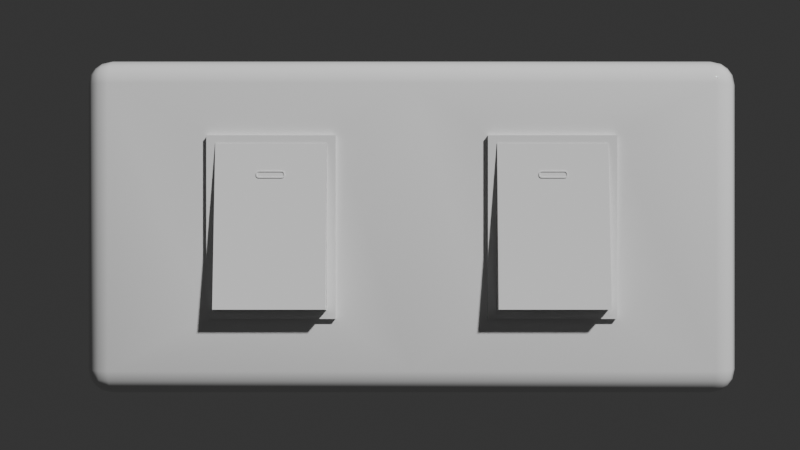 # Source: switch.blend  (saved by Blender 3.5.10; exported with 4.5.12 LTS)
import bpy
from mathutils import Matrix  # noqa: F401  (used for matrix-valued properties, if any)

bpy.ops.wm.read_factory_settings(use_empty=True)
scene = bpy.context.scene
scene.name = 'Scene'

# ---- collections
col_collection = bpy.data.collections.new('Collection'); scene.collection.children.link(col_collection)

# ---- materials (node trees are filled in below, after node groups)
mat_material = bpy.data.materials.new('Material')
mat_material.alpha_threshold = 0.0
mat_material.use_transparent_shadow = False
mat_material.roughness = 0.5
mat_material.line_color = (0.0, 0.0, 0.0, 1.0)

# ---- node groups
ng_auto_smooth = bpy.data.node_groups.new('Auto Smooth', 'GeometryNodeTree')
_s = ng_auto_smooth.interface.new_socket(name='Geometry', in_out='OUTPUT', socket_type='NodeSocketGeometry')
_s = ng_auto_smooth.interface.new_socket(name='Geometry', in_out='INPUT', socket_type='NodeSocketGeometry')
_s = ng_auto_smooth.interface.new_socket(name='Angle', in_out='INPUT', socket_type='NodeSocketFloat')
_s.subtype = 'ANGLE'
_s.min_value = 0.0
_s.max_value = 3.142
ng_auto_smooth.is_modifier = True
_N = ng_auto_smooth.nodes; _L = ng_auto_smooth.links
n0 = _N.new('NodeGroupOutput'); n0.name = 'Group Output'; n0.location = (480, -100)
n1 = _N.new('NodeGroupInput'); n1.name = 'Group Input'; n1.location = (-420, -300)
n2 = _N.new('NodeGroupInput'); n2.name = 'Group Input.001'; n2.location = (-60, -100)
n3 = _N.new('GeometryNodeSetShadeSmooth'); n3.name = 'Set Shade Smooth'; n3.location = (120, -100)
n3.domain = 'EDGE'
n4 = _N.new('GeometryNodeSetShadeSmooth'); n4.name = 'Set Shade Smooth.001'; n4.location = (300, -100)
n5 = _N.new('GeometryNodeInputMeshEdgeAngle'); n5.name = 'Edge Angle'; n5.location = (-420, -220)
n6 = _N.new('GeometryNodeInputEdgeSmooth'); n6.name = 'Is Edge Smooth'; n6.location = (-60, -160)
n7 = _N.new('GeometryNodeInputShadeSmooth'); n7.name = 'Is Face Smooth'; n7.location = (-240, -340)
n8 = _N.new('FunctionNodeBooleanMath'); n8.name = 'Boolean Math'; n8.location = (-60, -220)
n9 = _N.new('FunctionNodeCompare'); n9.name = 'Compare'; n9.location = (-240, -180)
n9.operation = 'LESS_EQUAL'
_L.new(n5.outputs[0], n9.inputs[0])
_L.new(n4.outputs[0], n0.inputs[0])
_L.new(n1.outputs[1], n9.inputs[1])
_L.new(n9.outputs[0], n8.inputs[0])
_L.new(n7.outputs[0], n8.inputs[1])
_L.new(n2.outputs[0], n3.inputs[0])
_L.new(n6.outputs[0], n3.inputs[1])
_L.new(n3.outputs[0], n4.inputs[0])
_L.new(n8.outputs[0], n3.inputs[2])
n0.is_active_output = True

# ---- material node trees
mat_material.use_nodes = True; mat_material.node_tree.nodes.clear()
_N = mat_material.node_tree.nodes; _L = mat_material.node_tree.links
n0 = _N.new('ShaderNodeOutputMaterial'); n0.name = 'Material Output'; n0.location = (300, 300)
n1 = _N.new('ShaderNodeBsdfPrincipled'); n1.name = 'Principled BSDF'; n1.location = (10, 300)
n1.distribution = 'GGX'
n1.subsurface_method = 'RANDOM_WALK_SKIN'
n1.inputs[2].default_value = 0.0
n1.inputs[3].default_value = 1.45
n1.inputs[27].default_value = (0.0, 0.0, 0.0, 1.0)
n1.inputs[28].default_value = 1.0
_L.new(n1.outputs[0], n0.inputs[0])
n0.is_active_output = True

# ---- world
world_world = bpy.data.worlds.new('World'); scene.world = world_world
world_world.use_nodes = True; world_world.node_tree.nodes.clear()
_N = world_world.node_tree.nodes; _L = world_world.node_tree.links
n0 = _N.new('ShaderNodeOutputWorld'); n0.name = 'World Output'; n0.location = (300, 300)
n1 = _N.new('ShaderNodeBackground'); n1.name = 'Background'; n1.location = (10, 300)
n1.inputs[0].default_value = (0.05088, 0.05088, 0.05088, 1.0)
n1.inputs[1].default_value = 0.6
_L.new(n1.outputs[0], n0.inputs[0])
n0.is_active_output = True
world_world.color = (0.05088, 0.05088, 0.05088)
world_world.use_sun_shadow = False
world_world.sun_shadow_jitter_overblur = 0.0

# ---- cameras
cam_camera = bpy.data.cameras.new('Camera')
cam_camera.clip_end = 100.0
cam_camera.ortho_scale = 7.314

# ---- meshes
me_cube = bpy.data.meshes.new('Cube')
me_cube.from_pydata([(0.9334, 0.08754, 0.5321), (1.013, 0.08754, 0.4521), (0.964, 0.08754, 0.526), (0.99, 0.08754, 0.5087), (1.007, 0.08754, 0.4827), (1.013, 0.08754, -0.4521), (0.9334, 0.08754, -0.5321), (1.007, 0.08754, -0.4827), (0.99, 0.08754, -0.5087), (0.964, 0.08754, -0.526), (1.013, 0.02528, 0.4521), (0.9334, 0.02528, 0.5321), (0.9334, -0.05472, 0.4521), (1.007, 0.02528, 0.4827), (0.99, 0.02528, 0.5087), (1.007, -0.005333, 0.4521), (1.0, -0.0061, 0.4835), (0.9859, -0.004508, 0.5046), (0.9796, -0.02091, 0.4983), (0.9334, -0.005333, 0.526), (0.9334, -0.03129, 0.5087), (0.964, 0.02528, 0.526), (0.9648, -0.0061, 0.5187), (0.9632, -0.02722, 0.5046), (0.964, -0.04863, 0.4521), (0.99, -0.03129, 0.4521), (0.9334, -0.04863, 0.4827), (0.9648, -0.04128, 0.4835), (0.9859, -0.02722, 0.4819), (1.013, 0.02528, -0.4521), (0.9334, -0.05472, -0.4521), (0.9334, 0.02528, -0.5321), (1.007, -0.005333, -0.4521), (0.99, -0.03129, -0.4521), (1.007, 0.02528, -0.4827), (1.0, -0.0061, -0.4835), (0.9859, -0.02722, -0.4819), (0.9796, -0.02091, -0.4983), (0.9334, -0.04863, -0.4827), (0.9334, -0.03129, -0.5087), (0.964, -0.04863, -0.4521), (0.9648, -0.04128, -0.4835), (0.9632, -0.02722, -0.5046), (0.964, 0.02528, -0.526), (0.99, 0.02528, -0.5087), (0.9334, -0.005333, -0.526), (0.9648, -0.0061, -0.5187), (0.9859, -0.004508, -0.5046), (-1.013, 0.08754, 0.4521), (-0.9334, 0.08754, 0.5321), (-1.007, 0.08754, 0.4827), (-0.99, 0.08754, 0.5087), (-0.964, 0.08754, 0.526), (-0.9334, 0.08754, -0.5321), (-1.013, 0.08754, -0.4521), (-0.964, 0.08754, -0.526), (-0.99, 0.08754, -0.5087), (-1.007, 0.08754, -0.4827), (-1.013, 0.02528, 0.4521), (-0.9334, -0.05472, 0.4521), (-0.9334, 0.02528, 0.5321), (-1.007, -0.005333, 0.4521), (-0.99, -0.03129, 0.4521), (-1.007, 0.02528, 0.4827), (-1.0, -0.0061, 0.4835), (-0.9859, -0.02722, 0.4819), (-0.9796, -0.02091, 0.4983), (-0.9334, -0.04863, 0.4827), (-0.9334, -0.03129, 0.5087), (-0.964, -0.04863, 0.4521), (-0.9648, -0.04128, 0.4835), (-0.9632, -0.02722, 0.5046), (-0.964, 0.02528, 0.526), (-0.99, 0.02528, 0.5087), (-0.9334, -0.005333, 0.526), (-0.9648, -0.0061, 0.5187), (-0.9859, -0.004508, 0.5046), (-0.9334, 0.02528, -0.5321), (-0.9334, -0.05472, -0.4521), (-1.013, 0.02528, -0.4521), (-0.9334, -0.005333, -0.526), (-0.9334, -0.03129, -0.5087), (-0.964, 0.02528, -0.526), (-0.9648, -0.0061, -0.5187), (-0.9632, -0.02722, -0.5046), (-0.9796, -0.02091, -0.4983), (-0.964, -0.04863, -0.4521), (-0.99, -0.03129, -0.4521), (-0.9334, -0.04863, -0.4827), (-0.9648, -0.04128, -0.4835), (-0.9859, -0.02722, -0.4819), (-1.007, 0.02528, -0.4827), (-0.99, 0.02528, -0.5087), (-1.007, -0.005333, -0.4521), (-1.0, -0.0061, -0.4835), (-0.9859, -0.004508, -0.5046), (2.942e-08, 0.02528, 0.5321), (2.942e-08, -0.005333, 0.526), (2.942e-08, -0.03129, 0.5087), (2.942e-08, -0.04863, 0.4827), (2.942e-08, -0.05472, 0.4521), (2.942e-08, 0.02528, -0.5321), (2.942e-08, -0.005333, -0.526), (2.942e-08, -0.03129, -0.5087), (2.942e-08, -0.04863, -0.4827), (2.942e-08, -0.05472, -0.4521), (2.942e-08, 0.08754, 0.5321), (2.942e-08, 0.08754, -0.5321), (-0.2327, -0.05472, -0.2864), (-0.2327, -0.05472, 0.2864), (-0.6274, -0.05472, 0.2864), (-0.6274, -0.05472, -0.2864), (0.6274, -0.05472, -0.2864), (0.6274, -0.05472, 0.2864), (0.2327, -0.05472, 0.2864), (0.2327, -0.05472, -0.2864), (-0.2602, -0.05472, -0.2589), (-0.2602, -0.05472, 0.2589), (-0.5999, -0.05472, 0.2589), (-0.5999, -0.05472, -0.2589), (0.5999, -0.05472, -0.2589), (0.5999, -0.05472, 0.2589), (0.2602, -0.05472, 0.2589), (0.2602, -0.05472, -0.2589), (-0.2327, -0.06987, 0.2864), (-0.2327, -0.06987, -0.2864), (-0.6274, -0.06987, -0.2864), (-0.6274, -0.06987, 0.2864), (0.6274, -0.06987, 0.2864), (0.6274, -0.06987, -0.2864), (0.2327, -0.06987, -0.2864), (0.2327, -0.06987, 0.2864), (-0.2602, -0.06987, 0.2589), (-0.2602, -0.06987, -0.2589), (-0.5999, -0.06987, -0.2589), (-0.5999, -0.06987, 0.2589), (0.5999, -0.06987, 0.2589), (0.5999, -0.06987, -0.2589), (0.2602, -0.06987, -0.2589), (0.2602, -0.06987, 0.2589), (0.996, 0.08754, -0.4608), (0.9699, 0.08754, -0.4666), (0.9391, 0.08754, -0.4687), (1.948e-08, 0.08754, -0.4687), (-0.9391, 0.08754, -0.4687), (-0.9699, 0.08754, -0.4666), (-0.996, 0.08754, -0.4608), (0.996, 0.08754, 0.4608), (0.9699, 0.08754, 0.4666), (0.9391, 0.08754, 0.4687), (9.547e-09, 0.08754, 0.4687), (-0.9391, 0.08754, 0.4687), (-0.9699, 0.08754, 0.4666), (-0.996, 0.08754, 0.4608)], [], [(107, 6, 31, 101), (79, 58, 48, 54), (106, 49, 60, 96), (10, 13, 16, 15), (13, 14, 17, 16), (15, 16, 28, 25), (16, 17, 18, 28), (11, 19, 22, 21), (19, 20, 23, 22), (21, 22, 17, 14), (22, 23, 18, 17), (12, 24, 27, 26), (24, 25, 28, 27), (26, 27, 23, 20), (27, 28, 18, 23), (29, 32, 35, 34), (32, 33, 36, 35), (34, 35, 47, 44), (35, 36, 37, 47), (30, 38, 41, 40), (38, 39, 42, 41), (40, 41, 36, 33), (41, 42, 37, 36), (31, 43, 46, 45), (43, 44, 47, 46), (45, 46, 42, 39), (46, 47, 37, 42), (58, 61, 64, 63), (61, 62, 65, 64), (63, 64, 76, 73), (64, 65, 66, 76), (59, 67, 70, 69), (67, 68, 71, 70), (69, 70, 65, 62), (70, 71, 66, 65), (60, 72, 75, 74), (72, 73, 76, 75), (74, 75, 71, 68), (75, 76, 66, 71), (77, 80, 83, 82), (80, 81, 84, 83), (82, 83, 95, 92), (83, 84, 85, 95), (78, 86, 89, 88), (86, 87, 90, 89), (88, 89, 84, 81), (89, 90, 85, 84), (79, 91, 94, 93), (91, 92, 95, 94), (93, 94, 90, 87), (94, 95, 85, 90), (53, 77, 82, 55), (55, 82, 92, 56), (56, 92, 91, 57), (57, 91, 79, 54), (78, 59, 69, 86), (86, 69, 62, 87), (87, 62, 61, 93), (93, 61, 58, 79), (12, 30, 40, 24), (24, 40, 33, 25), (25, 33, 32, 15), (15, 32, 29, 10), (96, 60, 74, 97), (97, 74, 68, 98), (98, 68, 67, 99), (99, 67, 59, 100), (0, 11, 21, 2), (2, 21, 14, 3), (3, 14, 13, 4), (4, 13, 10, 1), (101, 31, 45, 102), (102, 45, 39, 103), (103, 39, 38, 104), (104, 38, 30, 105), (60, 49, 52, 72), (72, 52, 51, 73), (73, 51, 50, 63), (63, 50, 48, 58), (31, 6, 9, 43), (43, 9, 8, 44), (44, 8, 7, 34), (34, 7, 5, 29), (5, 1, 10, 29), (88, 104, 105, 78), (81, 103, 104, 88), (80, 102, 103, 81), (77, 101, 102, 80), (26, 99, 100, 12), (20, 98, 99, 26), (19, 97, 98, 20), (11, 96, 97, 19), (0, 106, 96, 11), (53, 107, 101, 77), (105, 100, 109, 108), (100, 59, 110, 109), (59, 78, 111, 110), (78, 105, 108, 111), (30, 12, 113, 112), (12, 100, 114, 113), (100, 105, 115, 114), (105, 30, 112, 115), (118, 117, 132, 135), (110, 111, 126, 127), (120, 123, 138, 137), (113, 114, 131, 128), (116, 119, 134, 133), (109, 110, 127, 124), (121, 120, 137, 136), (115, 112, 129, 130), (125, 124, 132, 133), (124, 127, 135, 132), (127, 126, 134, 135), (126, 125, 133, 134), (129, 128, 136, 137), (128, 131, 139, 136), (131, 130, 138, 139), (130, 129, 137, 138), (114, 115, 130, 131), (122, 121, 136, 139), (119, 118, 135, 134), (123, 122, 139, 138), (108, 109, 124, 125), (112, 113, 128, 129), (111, 108, 125, 126), (117, 116, 133, 132), (8, 140, 5, 7), (140, 147, 1, 5), (147, 3, 4, 1), (9, 141, 140, 8), (141, 148, 147, 140), (148, 2, 3, 147), (6, 142, 141, 9), (142, 149, 148, 141), (149, 0, 2, 148), (107, 143, 142, 6), (143, 150, 149, 142), (150, 106, 0, 149), (53, 144, 143, 107), (144, 151, 150, 143), (151, 49, 106, 150), (55, 145, 144, 53), (145, 152, 151, 144), (152, 52, 49, 151), (56, 146, 145, 55), (146, 153, 152, 145), (153, 51, 52, 152), (57, 54, 146, 56), (54, 48, 153, 146), (48, 50, 51, 153)])
me_cube.polygons.foreach_set('use_smooth', [True] * 150)
_uv = me_cube.uv_layers.new(name='UVMap')
_uv.uv.foreach_set('vector', [0.25, 0.5, 0.3651, 0.5, 0.3651, 0.6094, 0.25, 0.6094, 0.3938, 0.1406, 0.6062, 0.1406, 0.6062, 0.25, 0.3938, 0.25, 0.75, 0.5, 0.8651, 0.5, 0.8651, 0.6094, 0.75, 0.6094, 0.6062, 0.6094, 0.6134, 0.6094, 0.6136, 0.6646, 0.6062, 0.6632, 0.6134, 0.6094, 0.625, 0.6094, 0.625, 0.6618, 0.6136, 0.6646, 0.6062, 0.6632, 0.6136, 0.6646, 0.6132, 0.75, 0.6062, 0.75, 0.6136, 0.6646, 0.625, 0.6618, 0.6237, 0.7302, 0.6132, 0.75, 0.6349, 0.6094, 0.6349, 0.6632, 0.631, 0.6646, 0.6311, 0.6094, 0.6349, 0.6632, 0.6349, 0.75, 0.6312, 0.75, 0.631, 0.6646, 0.6311, 0.6094, 0.631, 0.6646, 0.625, 0.6618, 0.625, 0.6094, 0.631, 0.6646, 0.6312, 0.75, 0.6237, 0.7302, 0.625, 0.6618, 0.6062, 0.7599, 0.6062, 0.7561, 0.6136, 0.756, 0.6134, 0.7599, 0.6062, 0.7561, 0.6062, 0.75, 0.6132, 0.75, 0.6136, 0.756, 0.6134, 0.7599, 0.6136, 0.756, 0.625, 0.7562, 0.625, 0.7599, 0.6136, 0.756, 0.6132, 0.75, 0.6237, 0.7302, 0.625, 0.7562, 0.3938, 0.6094, 0.3938, 0.6632, 0.3864, 0.6646, 0.3866, 0.6094, 0.3938, 0.6632, 0.3938, 0.75, 0.3868, 0.75, 0.3864, 0.6646, 0.3866, 0.6094, 0.3864, 0.6646, 0.375, 0.6618, 0.375, 0.6094, 0.3864, 0.6646, 0.3868, 0.75, 0.3776, 0.7316, 0.375, 0.6618, 0.3938, 0.7599, 0.3866, 0.7599, 0.3864, 0.756, 0.3938, 0.7561, 0.3866, 0.7599, 0.375, 0.7599, 0.375, 0.7562, 0.3864, 0.756, 0.3938, 0.7561, 0.3864, 0.756, 0.3868, 0.75, 0.3938, 0.75, 0.3864, 0.756, 0.375, 0.7562, 0.3776, 0.7316, 0.3868, 0.75, 0.3651, 0.6094, 0.3689, 0.6094, 0.369, 0.6646, 0.3651, 0.6632, 0.3689, 0.6094, 0.375, 0.6094, 0.375, 0.6618, 0.369, 0.6646, 0.3651, 0.6632, 0.369, 0.6646, 0.3688, 0.75, 0.3651, 0.75, 0.369, 0.6646, 0.375, 0.6618, 0.3776, 0.7316, 0.3688, 0.75, 0.6062, 0.1406, 0.6062, 0.08679, 0.6136, 0.08544, 0.6134, 0.1406, 0.6062, 0.08679, 0.6062, 0.0, 0.6132, 0.0, 0.6136, 0.08544, 0.6134, 0.1406, 0.6136, 0.08544, 0.625, 0.08824, 0.625, 0.1406, 0.6136, 0.08544, 0.6132, 0.0, 0.6171, 0.0, 0.625, 0.08824, 0.6062, 0.9901, 0.6134, 0.9901, 0.6136, 0.994, 0.6062, 0.9939, 0.6134, 0.9901, 0.625, 0.9901, 0.625, 0.9938, 0.6136, 0.994, 0.6062, 0.9939, 0.6136, 0.994, 0.6132, 1.0, 0.6062, 1.0, 0.6136, 0.994, 0.625, 0.9938, 0.625, 0.9958, 0.6132, 1.0, 0.8651, 0.6094, 0.8689, 0.6094, 0.869, 0.6646, 0.8651, 0.6632, 0.8689, 0.6094, 0.875, 0.6094, 0.875, 0.6618, 0.869, 0.6646, 0.8651, 0.6632, 0.869, 0.6646, 0.8688, 0.75, 0.8651, 0.75, 0.869, 0.6646, 0.875, 0.6618, 0.875, 0.6906, 0.8688, 0.75, 0.1349, 0.6094, 0.1349, 0.6632, 0.131, 0.6646, 0.1311, 0.6094, 0.1349, 0.6632, 0.1349, 0.75, 0.1312, 0.75, 0.131, 0.6646, 0.1311, 0.6094, 0.131, 0.6646, 0.125, 0.6618, 0.125, 0.6094, 0.131, 0.6646, 0.1312, 0.75, 0.1292, 0.75, 0.125, 0.6618, 0.3938, 0.9901, 0.3938, 0.9939, 0.3864, 0.994, 0.3866, 0.9901, 0.3938, 0.9939, 0.3938, 1.0, 0.3868, 1.0, 0.3864, 0.994, 0.3866, 0.9901, 0.3864, 0.994, 0.375, 0.9938, 0.375, 0.9901, 0.3864, 0.994, 0.3868, 1.0, 0.3829, 1.0, 0.375, 0.9938, 0.3938, 0.1406, 0.3866, 0.1406, 0.3864, 0.08544, 0.3938, 0.08679, 0.3866, 0.1406, 0.375, 0.1406, 0.375, 0.08824, 0.3864, 0.08544, 0.3938, 0.08679, 0.3864, 0.08544, 0.3868, 0.0, 0.3938, 0.0, 0.3864, 0.08544, 0.375, 0.08824, 0.375, 0.05942, 0.3868, 0.0, 0.1349, 0.5, 0.1349, 0.6094, 0.1311, 0.6094, 0.1311, 0.5, 0.1311, 0.5, 0.1311, 0.6094, 0.125, 0.6094, 0.125, 0.5, 0.375, 0.25, 0.375, 0.1406, 0.3866, 0.1406, 0.3866, 0.25, 0.3866, 0.25, 0.3866, 0.1406, 0.3938, 0.1406, 0.3938, 0.25, 0.3938, 0.9901, 0.6062, 0.9901, 0.6062, 0.9939, 0.3938, 0.9939, 0.3938, 0.9939, 0.6062, 0.9939, 0.6062, 1.0, 0.3938, 1.0, 0.3938, 0.0, 0.6062, 0.0, 0.6062, 0.08679, 0.3938, 0.08679, 0.3938, 0.08679, 0.6062, 0.08679, 0.6062, 0.1406, 0.3938, 0.1406, 0.6062, 0.7599, 0.3938, 0.7599, 0.3938, 0.7561, 0.6062, 0.7561, 0.6062, 0.7561, 0.3938, 0.7561, 0.3938, 0.75, 0.6062, 0.75, 0.6062, 0.75, 0.3938, 0.75, 0.3938, 0.6632, 0.6062, 0.6632, 0.6062, 0.6632, 0.3938, 0.6632, 0.3938, 0.6094, 0.6062, 0.6094, 0.75, 0.6094, 0.8651, 0.6094, 0.8651, 0.6632, 0.75, 0.6632, 0.75, 0.6632, 0.8651, 0.6632, 0.8651, 0.75, 0.75, 0.75, 0.625, 0.875, 0.625, 0.9901, 0.6134, 0.9901, 0.6134, 0.875, 0.6134, 0.875, 0.6134, 0.9901, 0.6062, 0.9901, 0.6062, 0.875, 0.6349, 0.5, 0.6349, 0.6094, 0.6311, 0.6094, 0.6311, 0.5, 0.6311, 0.5, 0.6311, 0.6094, 0.625, 0.6094, 0.625, 0.5, 0.625, 0.5, 0.625, 0.6094, 0.6134, 0.6094, 0.6134, 0.5, 0.6134, 0.5, 0.6134, 0.6094, 0.6062, 0.6094, 0.6062, 0.5, 0.25, 0.6094, 0.3651, 0.6094, 0.3651, 0.6632, 0.25, 0.6632, 0.25, 0.6632, 0.3651, 0.6632, 0.3651, 0.75, 0.25, 0.75, 0.375, 0.875, 0.375, 0.7599, 0.3866, 0.7599, 0.3866, 0.875, 0.3866, 0.875, 0.3866, 0.7599, 0.3938, 0.7599, 0.3938, 0.875, 0.8651, 0.6094, 0.8651, 0.5, 0.8689, 0.5, 0.8689, 0.6094, 0.8689, 0.6094, 0.8689, 0.5, 0.875, 0.5, 0.875, 0.6094, 0.625, 0.1406, 0.625, 0.25, 0.6134, 0.25, 0.6134, 0.1406, 0.6134, 0.1406, 0.6134, 0.25, 0.6062, 0.25, 0.6062, 0.1406, 0.3651, 0.6094, 0.3651, 0.5, 0.3689, 0.5, 0.3689, 0.6094, 0.3689, 0.6094, 0.3689, 0.5, 0.375, 0.5, 0.375, 0.6094, 0.375, 0.6094, 0.375, 0.5, 0.3866, 0.5, 0.3866, 0.6094, 0.3866, 0.6094, 0.3866, 0.5, 0.3938, 0.5, 0.3938, 0.6094, 0.3938, 0.5, 0.6062, 0.5, 0.6062, 0.6094, 0.3938, 0.6094, 0.3866, 0.9901, 0.3866, 0.875, 0.3938, 0.875, 0.3938, 0.9901, 0.375, 0.9901, 0.375, 0.875, 0.3866, 0.875, 0.3866, 0.9901, 0.1349, 0.6632, 0.25, 0.6632, 0.25, 0.75, 0.1349, 0.75, 0.1349, 0.6094, 0.25, 0.6094, 0.25, 0.6632, 0.1349, 0.6632, 0.6134, 0.7599, 0.6134, 0.875, 0.6062, 0.875, 0.6062, 0.7599, 0.625, 0.7599, 0.625, 0.875, 0.6134, 0.875, 0.6134, 0.7599, 0.6349, 0.6632, 0.75, 0.6632, 0.75, 0.75, 0.6349, 0.75, 0.6349, 0.6094, 0.75, 0.6094, 0.75, 0.6632, 0.6349, 0.6632, 0.6349, 0.5, 0.75, 0.5, 0.75, 0.6094, 0.6349, 0.6094, 0.1349, 0.5, 0.25, 0.5, 0.25, 0.6094, 0.1349, 0.6094, 0.3938, 0.875, 0.6062, 0.875, 0.5469, 0.9062, 0.4531, 0.9062, 0.6062, 0.875, 0.6062, 0.9901, 0.5469, 0.959, 0.5469, 0.9062, 0.6062, 0.9901, 0.3938, 0.9901, 0.4531, 0.959, 0.5469, 0.959, 0.3938, 0.9901, 0.3938, 0.875, 0.4531, 0.9062, 0.4531, 0.959, 0.3938, 0.7599, 0.6062, 0.7599, 0.5469, 0.791, 0.4531, 0.791, 0.6062, 0.7599, 0.6062, 0.875, 0.5469, 0.8438, 0.5469, 0.791, 0.6062, 0.875, 0.3938, 0.875, 0.4531, 0.8438, 0.5469, 0.8438, 0.3938, 0.875, 0.3938, 0.7599, 0.4531, 0.791, 0.4531, 0.8438, 0.5424, 0.9553, 0.5424, 0.9098, 0.5424, 0.9098, 0.5424, 0.9553, 0.5469, 0.959, 0.4531, 0.959, 0.4531, 0.959, 0.5469, 0.959, 0.4576, 0.7947, 0.4576, 0.8402, 0.4576, 0.8402, 0.4576, 0.7947, 0.5469, 0.791, 0.5469, 0.8438, 0.5469, 0.8438, 0.5469, 0.791, 0.4576, 0.9098, 0.4576, 0.9553, 0.4576, 0.9553, 0.4576, 0.9098, 0.5469, 0.9062, 0.5469, 0.959, 0.5469, 0.959, 0.5469, 0.9062, 0.5424, 0.7947, 0.4576, 0.7947, 0.4576, 0.7947, 0.5424, 0.7947, 0.4531, 0.8438, 0.4531, 0.791, 0.4531, 0.791, 0.4531, 0.8438, 0.4531, 0.9062, 0.5469, 0.9062, 0.5424, 0.9098, 0.4576, 0.9098, 0.5469, 0.9062, 0.5469, 0.959, 0.5424, 0.9553, 0.5424, 0.9098, 0.5469, 0.959, 0.4531, 0.959, 0.4576, 0.9553, 0.5424, 0.9553, 0.4531, 0.959, 0.4531, 0.9062, 0.4576, 0.9098, 0.4576, 0.9553, 0.4531, 0.791, 0.5469, 0.791, 0.5424, 0.7947, 0.4576, 0.7947, 0.5469, 0.791, 0.5469, 0.8438, 0.5424, 0.8402, 0.5424, 0.7947, 0.5469, 0.8438, 0.4531, 0.8438, 0.4576, 0.8402, 0.5424, 0.8402, 0.4531, 0.8438, 0.4531, 0.791, 0.4576, 0.7947, 0.4576, 0.8402, 0.5469, 0.8438, 0.4531, 0.8438, 0.4531, 0.8438, 0.5469, 0.8438, 0.5424, 0.8402, 0.5424, 0.7947, 0.5424, 0.7947, 0.5424, 0.8402, 0.4576, 0.9553, 0.5424, 0.9553, 0.5424, 0.9553, 0.4576, 0.9553, 0.4576, 0.8402, 0.5424, 0.8402, 0.5424, 0.8402, 0.4576, 0.8402, 0.4531, 0.9062, 0.5469, 0.9062, 0.5469, 0.9062, 0.4531, 0.9062, 0.4531, 0.791, 0.5469, 0.791, 0.5469, 0.791, 0.4531, 0.791, 0.4531, 0.959, 0.4531, 0.9062, 0.4531, 0.9062, 0.4531, 0.959, 0.5424, 0.9098, 0.4576, 0.9098, 0.4576, 0.9098, 0.5424, 0.9098, 0.375, 0.5, 0.4151, 0.4791, 0.3938, 0.5, 0.3866, 0.5, 0.4151, 0.4791, 0.5849, 0.4791, 0.6062, 0.5, 0.3938, 0.5, 0.5849, 0.4791, 0.625, 0.5, 0.6134, 0.5, 0.6062, 0.5, 0.3689, 0.5, 0.4224, 0.4661, 0.4151, 0.4791, 0.375, 0.5, 0.4224, 0.4661, 0.5776, 0.4661, 0.5849, 0.4791, 0.4151, 0.4791, 0.5776, 0.4661, 0.6311, 0.5, 0.625, 0.5, 0.5849, 0.4791, 0.3651, 0.5, 0.4252, 0.4544, 0.4224, 0.4661, 0.3689, 0.5, 0.4252, 0.4544, 0.5748, 0.4544, 0.5776, 0.4661, 0.4224, 0.4661, 0.5748, 0.4544, 0.6349, 0.5, 0.6311, 0.5, 0.5776, 0.4661, 0.25, 0.5, 0.4059, 0.4412, 0.4252, 0.4544, 0.3651, 0.5, 0.4059, 0.4412, 0.5941, 0.4412, 0.5748, 0.4544, 0.4252, 0.4544, 0.5941, 0.4412, 0.75, 0.5, 0.6349, 0.5, 0.5748, 0.4544, 0.1349, 0.5, 0.3858, 0.424, 0.4059, 0.4412, 0.25, 0.5, 0.3858, 0.424, 0.6142, 0.424, 0.5941, 0.4412, 0.4059, 0.4412, 0.6142, 0.424, 0.8651, 0.5, 0.75, 0.5, 0.5941, 0.4412, 0.1311, 0.5, 0.3861, 0.3983, 0.3858, 0.424, 0.1349, 0.5, 0.3861, 0.3983, 0.6139, 0.3983, 0.6142, 0.424, 0.3858, 0.424, 0.6139, 0.3983, 0.8689, 0.5, 0.8651, 0.5, 0.6142, 0.424, 0.125, 0.5, 0.3876, 0.3534, 0.3861, 0.3983, 0.1311, 0.5, 0.3876, 0.3534, 0.6124, 0.3534, 0.6139, 0.3983, 0.3861, 0.3983, 0.6124, 0.3534, 0.875, 0.5, 0.8689, 0.5, 0.6139, 0.3983, 0.3866, 0.25, 0.3938, 0.25, 0.4151, 0.2709, 0.375, 0.25, 0.3938, 0.25, 0.6062, 0.25, 0.5849, 0.2709, 0.4151, 0.2709, 0.6062, 0.25, 0.6134, 0.25, 0.625, 0.25, 0.5849, 0.2709])
me_cube.materials.append(mat_material)
me_cube.use_mirror_vertex_groups = False
me_cube.update()
me_cube_001 = bpy.data.meshes.new('Cube.001')
me_cube_001.from_pydata([(0.1699, 0.03553, -0.3506), (0.1699, 0.03553, 0.1672), (-0.1699, 0.03553, 0.1672), (-0.1699, 0.03553, -0.3506), (0.1699, -0.03553, 0.1672), (0.1699, -0.03553, -0.3506), (-0.1699, -0.03553, -0.3506), (-0.1699, -0.03553, 0.1672), (0.04548, 0.03553, 0.1672), (-0.04548, 0.03553, 0.1672), (-0.04548, 0.03553, -0.3506), (0.04548, 0.03553, -0.3506), (0.1699, 0.03553, 0.07777), (0.1699, 0.03553, 0.1056), (-0.1699, 0.03553, 0.1056), (-0.1699, 0.03553, 0.07777), (0.1699, -0.03553, 0.1056), (0.1699, -0.03553, 0.07777), (-0.1699, -0.03553, 0.07777), (-0.1699, -0.03553, 0.1056), (0.04548, -0.03553, -0.3506), (-0.04548, -0.03553, -0.3506), (-0.04548, -0.03553, 0.1672), (0.04548, -0.03553, 0.1672), (0.04548, 0.03553, 0.1056), (-0.04548, 0.03553, 0.1056), (0.04548, 0.03553, 0.07777), (-0.04548, 0.03553, 0.07777), (-0.04548, -0.03553, 0.1056), (0.04548, -0.03553, 0.1056), (-0.04548, -0.03553, 0.07777), (0.04548, -0.03553, 0.07777)], [], [(14, 19, 7, 2), (27, 26, 11, 10), (11, 0, 5, 20), (9, 2, 7, 22), (19, 28, 22, 7), (16, 13, 1, 4), (20, 31, 30, 21), (25, 9, 8, 24), (5, 17, 31, 20), (12, 17, 5, 0), (15, 27, 10, 3), (30, 18, 6, 21), (26, 12, 0, 11), (24, 8, 1, 13), (25, 14, 2, 9), (18, 15, 3, 6), (16, 4, 23, 29), (1, 8, 23, 4), (8, 9, 22, 23), (3, 10, 21, 6), (10, 11, 20, 21), (29, 23, 22, 28), (31, 17, 16, 29), (17, 12, 13, 16), (12, 26, 24, 13), (26, 27, 25, 24), (27, 15, 14, 25), (15, 18, 19, 14), (18, 30, 28, 19), (30, 31, 29, 28)])
me_cube_001.polygons.foreach_set('use_smooth', [True] * 30)
_uv = me_cube_001.uv_layers.new(name='UVMap')
_uv.uv.foreach_set('vector', [0.5313, 0.8402, 0.5313, 0.8402, 0.5424, 0.8402, 0.5424, 0.8402, 0.5287, 0.825, 0.5287, 0.8099, 0.4576, 0.8099, 0.4576, 0.825, 0.4576, 0.8099, 0.4576, 0.7947, 0.4576, 0.7947, 0.4576, 0.8099, 0.5424, 0.825, 0.5424, 0.8402, 0.5424, 0.8402, 0.5424, 0.825, 0.5313, 0.8402, 0.5313, 0.825, 0.5424, 0.825, 0.5424, 0.8402, 0.5313, 0.7947, 0.5313, 0.7947, 0.5424, 0.7947, 0.5424, 0.7947, 0.4576, 0.8099, 0.5287, 0.8099, 0.5287, 0.825, 0.4576, 0.825, 0.5313, 0.825, 0.5424, 0.825, 0.5424, 0.8099, 0.5313, 0.8099, 0.4576, 0.7947, 0.5287, 0.7947, 0.5287, 0.8099, 0.4576, 0.8099, 0.5287, 0.7947, 0.5287, 0.7947, 0.4576, 0.7947, 0.4576, 0.7947, 0.5287, 0.8402, 0.5287, 0.825, 0.4576, 0.825, 0.4576, 0.8402, 0.5287, 0.825, 0.5287, 0.8402, 0.4576, 0.8402, 0.4576, 0.825, 0.5287, 0.8099, 0.5287, 0.7947, 0.4576, 0.7947, 0.4576, 0.8099, 0.5313, 0.8099, 0.5424, 0.8099, 0.5424, 0.7947, 0.5313, 0.7947, 0.5313, 0.825, 0.5313, 0.8402, 0.5424, 0.8402, 0.5424, 0.825, 0.5287, 0.8402, 0.5287, 0.8402, 0.4576, 0.8402, 0.4576, 0.8402, 0.5313, 0.7947, 0.5424, 0.7947, 0.5424, 0.8099, 0.5313, 0.8099, 0.5424, 0.7947, 0.5424, 0.8099, 0.5424, 0.8099, 0.5424, 0.7947, 0.5424, 0.8099, 0.5424, 0.825, 0.5424, 0.825, 0.5424, 0.8099, 0.4576, 0.8402, 0.4576, 0.825, 0.4576, 0.825, 0.4576, 0.8402, 0.4576, 0.825, 0.4576, 0.8099, 0.4576, 0.8099, 0.4576, 0.825, 0.5313, 0.8099, 0.5424, 0.8099, 0.5424, 0.825, 0.5313, 0.825, 0.5287, 0.8099, 0.5287, 0.7947, 0.5313, 0.7947, 0.5313, 0.8099, 0.5287, 0.7947, 0.5287, 0.7947, 0.5313, 0.7947, 0.5313, 0.7947, 0.5287, 0.7947, 0.5287, 0.8099, 0.5313, 0.8099, 0.5313, 0.7947, 0.5287, 0.8099, 0.5287, 0.825, 0.5313, 0.825, 0.5313, 0.8099, 0.5287, 0.825, 0.5287, 0.8402, 0.5313, 0.8402, 0.5313, 0.825, 0.5287, 0.8402, 0.5287, 0.8402, 0.5313, 0.8402, 0.5313, 0.8402, 0.5287, 0.8402, 0.5287, 0.825, 0.5313, 0.825, 0.5313, 0.8402, 0.5287, 0.825, 0.5287, 0.8099, 0.5313, 0.8099, 0.5313, 0.825])
me_cube_001.materials.append(mat_material)
me_cube_001.use_mirror_vertex_groups = False
me_cube_001.update()
me_circle_001 = bpy.data.meshes.new('Circle.001')
me_circle_001.from_pydata([(0.2958, 0.009746, 0.0101), (0.2299, 0.0757, 0.0101), (0.2926, 0.03013, 0.0101), (0.2832, 0.04851, 0.0101), (0.2686, 0.06311, 0.0101), (0.2503, 0.07247, 0.0101), (-0.2958, 0.009746, 0.0101), (-0.2299, 0.0757, 0.0101), (-0.2926, 0.03013, 0.0101), (-0.2832, 0.04851, 0.0101), (-0.2686, 0.06311, 0.0101), (-0.2503, 0.07247, 0.0101), (0.2299, -0.0757, 0.0101), (0.2958, -0.009746, 0.0101), (0.2503, -0.07247, 0.0101), (0.2686, -0.06311, 0.0101), (0.2832, -0.04851, 0.0101), (0.2926, -0.03013, 0.0101), (-0.2958, -0.009746, 0.0101), (-0.2299, -0.0757, 0.0101), (-0.2926, -0.03013, 0.0101), (-0.2832, -0.04851, 0.0101), (-0.2686, -0.06311, 0.0101), (-0.2503, -0.07247, 0.0101), (-0.2742, 0.008046, 0.0101), (-0.2742, -0.008046, 0.0101), (-0.2718, -0.02337, 0.0101), (-0.2655, -0.03566, 0.0101), (-0.2558, -0.04541, 0.0101), (-0.2435, -0.05167, 0.0101), (-0.2282, -0.0541, 0.0101), (0.2282, -0.0541, 0.0101), (0.2435, -0.05167, 0.0101), (0.2558, -0.04541, 0.0101), (0.2655, -0.03566, 0.0101), (0.2718, -0.02337, 0.0101), (0.2742, -0.008046, 0.0101), (0.2742, 0.008046, 0.0101), (0.2718, 0.02337, 0.0101), (0.2655, 0.03566, 0.0101), (0.2558, 0.04541, 0.0101), (0.2435, 0.05167, 0.0101), (0.2282, 0.0541, 0.0101), (-0.2282, 0.0541, 0.0101), (-0.2435, 0.05167, 0.0101), (-0.2558, 0.04541, 0.0101), (-0.2655, 0.03566, 0.0101), (-0.2718, 0.02337, 0.0101), (-0.2742, 0.008046, -0.0101), (-0.2742, -0.008046, -0.0101), (-0.2718, -0.02337, -0.0101), (-0.2655, -0.03566, -0.0101), (-0.2558, -0.04541, -0.0101), (-0.2435, -0.05167, -0.0101), (-0.2282, -0.0541, -0.0101), (0.2282, -0.0541, -0.0101), (0.2435, -0.05167, -0.0101), (0.2558, -0.04541, -0.0101), (0.2655, -0.03566, -0.0101), (0.2718, -0.02337, -0.0101), (0.2742, -0.008046, -0.0101), (0.2742, 0.008046, -0.0101), (0.2718, 0.02337, -0.0101), (0.2655, 0.03566, -0.0101), (0.2558, 0.04541, -0.0101), (0.2435, 0.05167, -0.0101), (0.2282, 0.0541, -0.0101), (-0.2282, 0.0541, -0.0101), (-0.2435, 0.05167, -0.0101), (-0.2558, 0.04541, -0.0101), (-0.2655, 0.03566, -0.0101), (-0.2718, 0.02337, -0.0101), (-0.2958, 0.009746, -0.0101), (-0.2958, -0.009746, -0.0101), (-0.2926, -0.03013, -0.0101), (-0.2832, -0.04851, -0.0101), (-0.2686, -0.06311, -0.0101), (-0.2503, -0.07247, -0.0101), (-0.2299, -0.0757, -0.0101), (0.2299, -0.0757, -0.0101), (0.2503, -0.07247, -0.0101), (0.2686, -0.06311, -0.0101), (0.2832, -0.04851, -0.0101), (0.2926, -0.03013, -0.0101), (0.2958, -0.009746, -0.0101), (0.2958, 0.009746, -0.0101), (0.2926, 0.03013, -0.0101), (0.2832, 0.04851, -0.0101), (0.2686, 0.06311, -0.0101), (0.2503, 0.07247, -0.0101), (0.2299, 0.0757, -0.0101), (-0.2299, 0.0757, -0.0101), (-0.2503, 0.07247, -0.0101), (-0.2686, 0.06311, -0.0101), (-0.2832, 0.04851, -0.0101), (-0.2926, 0.03013, -0.0101)], [], [(25, 18, 6, 24), (26, 20, 18, 25), (27, 21, 20, 26), (28, 22, 21, 27), (29, 23, 22, 28), (30, 19, 23, 29), (31, 12, 19, 30), (32, 14, 12, 31), (33, 15, 14, 32), (34, 16, 15, 33), (35, 17, 16, 34), (36, 13, 17, 35), (37, 0, 13, 36), (38, 2, 0, 37), (39, 3, 2, 38), (40, 4, 3, 39), (41, 5, 4, 40), (42, 1, 5, 41), (43, 7, 1, 42), (44, 11, 7, 43), (45, 10, 11, 44), (46, 9, 10, 45), (47, 8, 9, 46), (24, 6, 8, 47), (49, 48, 72, 73), (50, 49, 73, 74), (51, 50, 74, 75), (52, 51, 75, 76), (53, 52, 76, 77), (54, 53, 77, 78), (55, 54, 78, 79), (56, 55, 79, 80), (57, 56, 80, 81), (58, 57, 81, 82), (59, 58, 82, 83), (60, 59, 83, 84), (61, 60, 84, 85), (62, 61, 85, 86), (63, 62, 86, 87), (64, 63, 87, 88), (65, 64, 88, 89), (66, 65, 89, 90), (67, 66, 90, 91), (68, 67, 91, 92), (69, 68, 92, 93), (70, 69, 93, 94), (71, 70, 94, 95), (48, 71, 95, 72), (15, 16, 82, 81), (45, 44, 68, 69), (8, 6, 72, 95), (32, 31, 55, 56), (16, 17, 83, 82), (46, 45, 69, 70), (33, 32, 56, 57), (17, 13, 84, 83), (47, 46, 70, 71), (34, 33, 57, 58), (13, 0, 85, 84), (24, 47, 71, 48), (35, 34, 58, 59), (0, 2, 86, 85), (6, 18, 73, 72), (36, 35, 59, 60), (2, 3, 87, 86), (18, 20, 74, 73), (37, 36, 60, 61), (3, 4, 88, 87), (20, 21, 75, 74), (38, 37, 61, 62), (4, 5, 89, 88), (25, 24, 48, 49), (21, 22, 76, 75), (39, 38, 62, 63), (5, 1, 90, 89), (26, 25, 49, 50), (22, 23, 77, 76), (40, 39, 63, 64), (1, 7, 91, 90), (27, 26, 50, 51), (23, 19, 78, 77), (41, 40, 64, 65), (7, 11, 92, 91), (28, 27, 51, 52), (19, 12, 79, 78), (42, 41, 65, 66), (11, 10, 93, 92), (29, 28, 52, 53), (12, 14, 80, 79), (43, 42, 66, 67), (10, 9, 94, 93), (30, 29, 53, 54), (14, 15, 81, 80), (44, 43, 67, 68), (9, 8, 95, 94), (31, 30, 54, 55)])
me_circle_001.polygons.foreach_set('use_smooth', [True] * 96)
_uv = me_circle_001.uv_layers.new(name='UVMap')
_uv.uv.foreach_set('vector', [0.03652, 0.4469, 0.0, 0.4356, 0.0, 0.5644, 0.03652, 0.5531, 0.04062, 0.3457, 0.005456, 0.301, 0.0, 0.4356, 0.03652, 0.4469, 0.0512, 0.2645, 0.02129, 0.1796, 0.005456, 0.301, 0.04062, 0.3457, 0.06769, 0.2001, 0.04595, 0.0832, 0.02129, 0.1796, 0.0512, 0.2645, 0.08845, 0.1587, 0.07703, 0.02132, 0.04595, 0.0832, 0.06769, 0.2001, 0.1144, 0.1427, 0.1115, 0.0, 0.07703, 0.02132, 0.08845, 0.1587, 0.8856, 0.1427, 0.8885, 0.0, 0.1115, 0.0, 0.1144, 0.1427, 0.9115, 0.1587, 0.923, 0.02132, 0.8885, 0.0, 0.8856, 0.1427, 0.9323, 0.2001, 0.954, 0.0832, 0.923, 0.02132, 0.9115, 0.1587, 0.9488, 0.2645, 0.9787, 0.1796, 0.954, 0.0832, 0.9323, 0.2001, 0.9594, 0.3457, 0.9945, 0.301, 0.9787, 0.1796, 0.9488, 0.2645, 0.9635, 0.4469, 1.0, 0.4356, 0.9945, 0.301, 0.9594, 0.3457, 0.9635, 0.5531, 1.0, 0.5644, 1.0, 0.4356, 0.9635, 0.4469, 0.9594, 0.6543, 0.9945, 0.699, 1.0, 0.5644, 0.9635, 0.5531, 0.9488, 0.7355, 0.9787, 0.8204, 0.9945, 0.699, 0.9594, 0.6543, 0.9323, 0.7999, 0.954, 0.9168, 0.9787, 0.8204, 0.9488, 0.7355, 0.9115, 0.8413, 0.923, 0.9787, 0.954, 0.9168, 0.9323, 0.7999, 0.8856, 0.8573, 0.8885, 1.0, 0.923, 0.9787, 0.9115, 0.8413, 0.1144, 0.8573, 0.1115, 1.0, 0.8885, 1.0, 0.8856, 0.8573, 0.08845, 0.8413, 0.07703, 0.9787, 0.1115, 1.0, 0.1144, 0.8573, 0.06769, 0.7999, 0.04595, 0.9168, 0.07703, 0.9787, 0.08845, 0.8413, 0.0512, 0.7355, 0.02129, 0.8204, 0.04595, 0.9168, 0.06769, 0.7999, 0.04062, 0.6543, 0.005456, 0.699, 0.02129, 0.8204, 0.0512, 0.7355, 0.03652, 0.5531, 0.0, 0.5644, 0.005456, 0.699, 0.04062, 0.6543, 0.03652, 0.4469, 0.03652, 0.5531, 0.0, 0.5644, 0.0, 0.4356, 0.04062, 0.3457, 0.03652, 0.4469, 0.0, 0.4356, 0.005456, 0.301, 0.0512, 0.2645, 0.04062, 0.3457, 0.005456, 0.301, 0.02129, 0.1796, 0.06769, 0.2001, 0.0512, 0.2645, 0.02129, 0.1796, 0.04595, 0.0832, 0.08845, 0.1587, 0.06769, 0.2001, 0.04595, 0.0832, 0.07703, 0.02132, 0.1144, 0.1427, 0.08845, 0.1587, 0.07703, 0.02132, 0.1115, 0.0, 0.8856, 0.1427, 0.1144, 0.1427, 0.1115, 0.0, 0.8885, 0.0, 0.9115, 0.1587, 0.8856, 0.1427, 0.8885, 0.0, 0.923, 0.02132, 0.9323, 0.2001, 0.9115, 0.1587, 0.923, 0.02132, 0.954, 0.0832, 0.9488, 0.2645, 0.9323, 0.2001, 0.954, 0.0832, 0.9787, 0.1796, 0.9594, 0.3457, 0.9488, 0.2645, 0.9787, 0.1796, 0.9945, 0.301, 0.9635, 0.4469, 0.9594, 0.3457, 0.9945, 0.301, 1.0, 0.4356, 0.9635, 0.5531, 0.9635, 0.4469, 1.0, 0.4356, 1.0, 0.5644, 0.9594, 0.6543, 0.9635, 0.5531, 1.0, 0.5644, 0.9945, 0.699, 0.9488, 0.7355, 0.9594, 0.6543, 0.9945, 0.699, 0.9787, 0.8204, 0.9323, 0.7999, 0.9488, 0.7355, 0.9787, 0.8204, 0.954, 0.9168, 0.9115, 0.8413, 0.9323, 0.7999, 0.954, 0.9168, 0.923, 0.9787, 0.8856, 0.8573, 0.9115, 0.8413, 0.923, 0.9787, 0.8885, 1.0, 0.1144, 0.8573, 0.8856, 0.8573, 0.8885, 1.0, 0.1115, 1.0, 0.08845, 0.8413, 0.1144, 0.8573, 0.1115, 1.0, 0.07703, 0.9787, 0.06769, 0.7999, 0.08845, 0.8413, 0.07703, 0.9787, 0.04595, 0.9168, 0.0512, 0.7355, 0.06769, 0.7999, 0.04595, 0.9168, 0.02129, 0.8204, 0.04062, 0.6543, 0.0512, 0.7355, 0.02129, 0.8204, 0.005456, 0.699, 0.03652, 0.5531, 0.04062, 0.6543, 0.005456, 0.699, 0.0, 0.5644, 0.954, 0.0832, 0.9787, 0.1796, 0.9787, 0.1796, 0.954, 0.0832, 0.06769, 0.7999, 0.08845, 0.8413, 0.08845, 0.8413, 0.06769, 0.7999, 0.005456, 0.699, 0.0, 0.5644, 0.0, 0.5644, 0.005456, 0.699, 0.9115, 0.1587, 0.8856, 0.1427, 0.8856, 0.1427, 0.9115, 0.1587, 0.9787, 0.1796, 0.9945, 0.301, 0.9945, 0.301, 0.9787, 0.1796, 0.0512, 0.7355, 0.06769, 0.7999, 0.06769, 0.7999, 0.0512, 0.7355, 0.9323, 0.2001, 0.9115, 0.1587, 0.9115, 0.1587, 0.9323, 0.2001, 0.9945, 0.301, 1.0, 0.4356, 1.0, 0.4356, 0.9945, 0.301, 0.04062, 0.6543, 0.0512, 0.7355, 0.0512, 0.7355, 0.04062, 0.6543, 0.9488, 0.2645, 0.9323, 0.2001, 0.9323, 0.2001, 0.9488, 0.2645, 1.0, 0.4356, 1.0, 0.5644, 1.0, 0.5644, 1.0, 0.4356, 0.03652, 0.5531, 0.04062, 0.6543, 0.04062, 0.6543, 0.03652, 0.5531, 0.9594, 0.3457, 0.9488, 0.2645, 0.9488, 0.2645, 0.9594, 0.3457, 1.0, 0.5644, 0.9945, 0.699, 0.9945, 0.699, 1.0, 0.5644, 0.0, 0.5644, 0.0, 0.4356, 0.0, 0.4356, 0.0, 0.5644, 0.9635, 0.4469, 0.9594, 0.3457, 0.9594, 0.3457, 0.9635, 0.4469, 0.9945, 0.699, 0.9787, 0.8204, 0.9787, 0.8204, 0.9945, 0.699, 0.0, 0.4356, 0.005456, 0.301, 0.005456, 0.301, 0.0, 0.4356, 0.9635, 0.5531, 0.9635, 0.4469, 0.9635, 0.4469, 0.9635, 0.5531, 0.9787, 0.8204, 0.954, 0.9168, 0.954, 0.9168, 0.9787, 0.8204, 0.005456, 0.301, 0.02129, 0.1796, 0.02129, 0.1796, 0.005456, 0.301, 0.9594, 0.6543, 0.9635, 0.5531, 0.9635, 0.5531, 0.9594, 0.6543, 0.954, 0.9168, 0.923, 0.9787, 0.923, 0.9787, 0.954, 0.9168, 0.03652, 0.4469, 0.03652, 0.5531, 0.03652, 0.5531, 0.03652, 0.4469, 0.02129, 0.1796, 0.04595, 0.0832, 0.04595, 0.0832, 0.02129, 0.1796, 0.9488, 0.7355, 0.9594, 0.6543, 0.9594, 0.6543, 0.9488, 0.7355, 0.923, 0.9787, 0.8885, 1.0, 0.8885, 1.0, 0.923, 0.9787, 0.04062, 0.3457, 0.03652, 0.4469, 0.03652, 0.4469, 0.04062, 0.3457, 0.04595, 0.0832, 0.07703, 0.02132, 0.07703, 0.02132, 0.04595, 0.0832, 0.9323, 0.7999, 0.9488, 0.7355, 0.9488, 0.7355, 0.9323, 0.7999, 0.8885, 1.0, 0.1115, 1.0, 0.1115, 1.0, 0.8885, 1.0, 0.0512, 0.2645, 0.04062, 0.3457, 0.04062, 0.3457, 0.0512, 0.2645, 0.07703, 0.02132, 0.1115, 0.0, 0.1115, 0.0, 0.07703, 0.02132, 0.9115, 0.8413, 0.9323, 0.7999, 0.9323, 0.7999, 0.9115, 0.8413, 0.1115, 1.0, 0.07703, 0.9787, 0.07703, 0.9787, 0.1115, 1.0, 0.06769, 0.2001, 0.0512, 0.2645, 0.0512, 0.2645, 0.06769, 0.2001, 0.1115, 0.0, 0.8885, 0.0, 0.8885, 0.0, 0.1115, 0.0, 0.8856, 0.8573, 0.9115, 0.8413, 0.9115, 0.8413, 0.8856, 0.8573, 0.07703, 0.9787, 0.04595, 0.9168, 0.04595, 0.9168, 0.07703, 0.9787, 0.08845, 0.1587, 0.06769, 0.2001, 0.06769, 0.2001, 0.08845, 0.1587, 0.8885, 0.0, 0.923, 0.02132, 0.923, 0.02132, 0.8885, 0.0, 0.1144, 0.8573, 0.8856, 0.8573, 0.8856, 0.8573, 0.1144, 0.8573, 0.04595, 0.9168, 0.02129, 0.8204, 0.02129, 0.8204, 0.04595, 0.9168, 0.1144, 0.1427, 0.08845, 0.1587, 0.08845, 0.1587, 0.1144, 0.1427, 0.923, 0.02132, 0.954, 0.0832, 0.954, 0.0832, 0.923, 0.02132, 0.08845, 0.8413, 0.1144, 0.8573, 0.1144, 0.8573, 0.08845, 0.8413, 0.02129, 0.8204, 0.005456, 0.699, 0.005456, 0.699, 0.02129, 0.8204, 0.8856, 0.1427, 0.1144, 0.1427, 0.1144, 0.1427, 0.8856, 0.1427])
me_circle_001.materials.append(mat_material)
me_circle_001.update()
me_cube_002 = bpy.data.meshes.new('Cube.002')
me_cube_002.from_pydata([(-0.1699, 0.03553, -0.3506), (-0.1699, -0.03553, -0.3506), (-0.04548, 0.03553, -0.3506), (-0.1699, 0.03553, 0.07777), (-0.1699, -0.03553, 0.07777), (-0.04548, 0.03553, 0.07777), (-0.1699, 0.03553, 0.1056), (-0.1699, -0.03553, 0.1056), (-0.1699, 0.03553, 0.1672), (-0.04548, 0.03553, 0.1056), (0.04548, 0.03553, 0.1056), (-0.04548, 0.03553, 0.1672), (0.04548, 0.03553, 0.1672), (-0.04548, -0.03553, 0.1672), (0.04548, -0.03553, 0.1672), (-0.1699, -0.03553, 0.1672), (-0.04548, -0.03553, 0.1056), (0.04548, -0.03553, 0.1056), (-0.04548, -0.03553, 0.07777), (0.04548, -0.03553, 0.07777), (-0.04548, -0.03553, -0.3506), (0.04548, -0.03553, -0.3506), (0.1699, -0.03553, -0.3506), (0.04548, 0.03553, -0.3506), (0.1699, 0.03553, -0.3506), (0.04548, 0.03553, 0.07777), (0.1699, 0.03553, 0.07777), (0.1699, -0.03553, 0.07777), (0.1699, 0.03553, 0.1056), (0.1699, -0.03553, 0.1056), (0.1699, 0.03553, 0.1672), (0.1699, -0.03553, 0.1672)], [], [(3, 0, 1, 4), (2, 20, 1, 0), (5, 2, 0, 3), (4, 7, 6, 3), (3, 6, 9, 5), (7, 15, 8, 6), (9, 6, 8, 11), (5, 9, 10, 25), (10, 9, 11, 12), (8, 15, 13, 11), (11, 13, 14, 12), (16, 17, 14, 13), (7, 16, 13, 15), (19, 17, 16, 18), (18, 16, 7, 4), (1, 20, 18, 4), (20, 21, 19, 18), (23, 21, 20, 2), (24, 22, 21, 23), (19, 21, 22, 27), (26, 24, 23, 25), (25, 23, 2, 5), (25, 10, 28, 26), (26, 28, 29, 27), (27, 22, 24, 26), (28, 30, 31, 29), (10, 12, 30, 28), (12, 14, 31, 30), (29, 31, 14, 17), (27, 29, 17, 19)])
me_cube_002.polygons.foreach_set('use_smooth', [True] * 30)
_uv = me_cube_002.uv_layers.new(name='UVMap')
_uv.uv.foreach_set('vector', [0.5287, 0.7947, 0.4576, 0.7947, 0.4576, 0.7947, 0.5287, 0.7947, 0.4576, 0.8099, 0.4576, 0.8099, 0.4576, 0.7947, 0.4576, 0.7947, 0.5287, 0.8099, 0.4576, 0.8099, 0.4576, 0.7947, 0.5287, 0.7947, 0.5287, 0.7947, 0.5313, 0.7947, 0.5313, 0.7947, 0.5287, 0.7947, 0.5287, 0.7947, 0.5313, 0.7947, 0.5313, 0.8099, 0.5287, 0.8099, 0.5313, 0.7947, 0.5424, 0.7947, 0.5424, 0.7947, 0.5313, 0.7947, 0.5313, 0.8099, 0.5313, 0.7947, 0.5424, 0.7947, 0.5424, 0.8099, 0.5287, 0.8099, 0.5313, 0.8099, 0.5313, 0.825, 0.5287, 0.825, 0.5313, 0.825, 0.5313, 0.8099, 0.5424, 0.8099, 0.5424, 0.825, 0.5424, 0.7947, 0.5424, 0.7947, 0.5424, 0.8099, 0.5424, 0.8099, 0.5424, 0.8099, 0.5424, 0.8099, 0.5424, 0.825, 0.5424, 0.825, 0.5313, 0.8099, 0.5313, 0.825, 0.5424, 0.825, 0.5424, 0.8099, 0.5313, 0.7947, 0.5313, 0.8099, 0.5424, 0.8099, 0.5424, 0.7947, 0.5287, 0.825, 0.5313, 0.825, 0.5313, 0.8099, 0.5287, 0.8099, 0.5287, 0.8099, 0.5313, 0.8099, 0.5313, 0.7947, 0.5287, 0.7947, 0.4576, 0.7947, 0.4576, 0.8099, 0.5287, 0.8099, 0.5287, 0.7947, 0.4576, 0.8099, 0.4576, 0.825, 0.5287, 0.825, 0.5287, 0.8099, 0.4576, 0.825, 0.4576, 0.825, 0.4576, 0.8099, 0.4576, 0.8099, 0.4576, 0.8402, 0.4576, 0.8402, 0.4576, 0.825, 0.4576, 0.825, 0.5287, 0.825, 0.4576, 0.825, 0.4576, 0.8402, 0.5287, 0.8402, 0.5287, 0.8402, 0.4576, 0.8402, 0.4576, 0.825, 0.5287, 0.825, 0.5287, 0.825, 0.4576, 0.825, 0.4576, 0.8099, 0.5287, 0.8099, 0.5287, 0.825, 0.5313, 0.825, 0.5313, 0.8402, 0.5287, 0.8402, 0.5287, 0.8402, 0.5313, 0.8402, 0.5313, 0.8402, 0.5287, 0.8402, 0.5287, 0.8402, 0.4576, 0.8402, 0.4576, 0.8402, 0.5287, 0.8402, 0.5313, 0.8402, 0.5424, 0.8402, 0.5424, 0.8402, 0.5313, 0.8402, 0.5313, 0.825, 0.5424, 0.825, 0.5424, 0.8402, 0.5313, 0.8402, 0.5424, 0.825, 0.5424, 0.825, 0.5424, 0.8402, 0.5424, 0.8402, 0.5313, 0.8402, 0.5424, 0.8402, 0.5424, 0.825, 0.5313, 0.825, 0.5287, 0.8402, 0.5313, 0.8402, 0.5313, 0.825, 0.5287, 0.825])
me_cube_002.materials.append(mat_material)
me_cube_002.use_mirror_vertex_groups = False
me_cube_002.update()
me_circle_002 = bpy.data.meshes.new('Circle.002')
me_circle_002.from_pydata([(-0.2958, 0.009746, 0.0101), (-0.2958, -0.009746, 0.0101), (-0.2926, 0.03013, 0.0101), (-0.2742, 0.008046, 0.0101), (-0.2958, 0.009746, -0.0101), (-0.2958, -0.009746, -0.0101), (-0.2926, 0.03013, -0.0101), (-0.2742, 0.008046, -0.0101), (-0.2742, -0.008046, -0.0101), (-0.2718, 0.02337, -0.0101), (-0.2655, 0.03566, -0.0101), (-0.2718, 0.02337, 0.0101), (-0.2655, 0.03566, 0.0101), (-0.2558, 0.04541, 0.0101), (-0.2832, 0.04851, 0.0101), (-0.2686, 0.06311, 0.0101), (-0.2832, 0.04851, -0.0101), (-0.2686, 0.06311, -0.0101), (-0.2503, 0.07247, -0.0101), (-0.2558, 0.04541, -0.0101), (-0.2435, 0.05167, -0.0101), (-0.2282, 0.0541, -0.0101), (-0.2435, 0.05167, 0.0101), (-0.2282, 0.0541, 0.0101), (-0.2503, 0.07247, 0.0101), (-0.2299, 0.0757, 0.0101), (0.2299, 0.0757, 0.0101), (-0.2299, 0.0757, -0.0101), (0.2299, 0.0757, -0.0101), (0.2503, 0.07247, -0.0101), (0.2282, 0.0541, -0.0101), (0.2435, 0.05167, -0.0101), (0.2282, 0.0541, 0.0101), (0.2435, 0.05167, 0.0101), (0.2558, 0.04541, 0.0101), (0.2503, 0.07247, 0.0101), (0.2686, 0.06311, 0.0101), (0.2832, 0.04851, 0.0101), (0.2686, 0.06311, -0.0101), (0.2832, 0.04851, -0.0101), (0.2558, 0.04541, -0.0101), (0.2655, 0.03566, -0.0101), (0.2718, 0.02337, -0.0101), (0.2655, 0.03566, 0.0101), (0.2718, 0.02337, 0.0101), (0.2742, 0.008046, 0.0101), (0.2926, 0.03013, 0.0101), (0.2958, 0.009746, 0.0101), (0.2926, 0.03013, -0.0101), (0.2958, 0.009746, -0.0101), (0.2958, -0.009746, -0.0101), (0.2742, 0.008046, -0.0101), (0.2742, -0.008046, -0.0101), (0.2718, -0.02337, -0.0101), (0.2742, -0.008046, 0.0101), (0.2718, -0.02337, 0.0101), (0.2958, -0.009746, 0.0101), (0.2926, -0.03013, 0.0101), (0.2832, -0.04851, 0.0101), (0.2926, -0.03013, -0.0101), (0.2832, -0.04851, -0.0101), (0.2686, -0.06311, -0.0101), (0.2655, -0.03566, -0.0101), (0.2558, -0.04541, -0.0101), (0.2655, -0.03566, 0.0101), (0.2558, -0.04541, 0.0101), (0.2435, -0.05167, 0.0101), (0.2686, -0.06311, 0.0101), (0.2503, -0.07247, 0.0101), (0.2299, -0.0757, 0.0101), (0.2503, -0.07247, -0.0101), (0.2299, -0.0757, -0.0101), (0.2435, -0.05167, -0.0101), (0.2282, -0.0541, -0.0101), (-0.2282, -0.0541, -0.0101), (0.2282, -0.0541, 0.0101), (-0.2282, -0.0541, 0.0101), (-0.2435, -0.05167, 0.0101), (-0.2299, -0.0757, 0.0101), (-0.2503, -0.07247, 0.0101), (-0.2299, -0.0757, -0.0101), (-0.2503, -0.07247, -0.0101), (-0.2686, -0.06311, -0.0101), (-0.2435, -0.05167, -0.0101), (-0.2558, -0.04541, -0.0101), (-0.2655, -0.03566, -0.0101), (-0.2558, -0.04541, 0.0101), (-0.2655, -0.03566, 0.0101), (-0.2686, -0.06311, 0.0101), (-0.2832, -0.04851, 0.0101), (-0.2926, -0.03013, 0.0101), (-0.2832, -0.04851, -0.0101), (-0.2926, -0.03013, -0.0101), (-0.2718, -0.02337, -0.0101), (-0.2718, -0.02337, 0.0101), (-0.2742, -0.008046, 0.0101)], [], [(1, 5, 4, 0), (3, 95, 1, 0), (0, 4, 6, 2), (11, 3, 0, 2), (7, 4, 5, 8), (9, 6, 4, 7), (3, 7, 8, 95), (11, 9, 7, 3), (12, 10, 9, 11), (10, 16, 6, 9), (12, 11, 2, 14), (13, 19, 10, 12), (13, 12, 14, 15), (2, 6, 16, 14), (14, 16, 17, 15), (19, 17, 16, 10), (15, 17, 18, 24), (20, 18, 17, 19), (22, 20, 19, 13), (23, 21, 20, 22), (21, 27, 18, 20), (22, 13, 15, 24), (23, 22, 24, 25), (24, 18, 27, 25), (25, 27, 28, 26), (32, 23, 25, 26), (30, 28, 27, 21), (26, 28, 29, 35), (31, 29, 28, 30), (32, 30, 21, 23), (33, 31, 30, 32), (33, 32, 26, 35), (34, 40, 31, 33), (34, 33, 35, 36), (35, 29, 38, 36), (36, 38, 39, 37), (43, 34, 36, 37), (40, 38, 29, 31), (41, 39, 38, 40), (43, 41, 40, 34), (44, 42, 41, 43), (42, 48, 39, 41), (44, 43, 37, 46), (45, 51, 42, 44), (45, 44, 46, 47), (37, 39, 48, 46), (46, 48, 49, 47), (51, 49, 48, 42), (47, 49, 50, 56), (52, 50, 49, 51), (54, 52, 51, 45), (55, 53, 52, 54), (53, 59, 50, 52), (54, 45, 47, 56), (55, 54, 56, 57), (56, 50, 59, 57), (57, 59, 60, 58), (64, 55, 57, 58), (62, 60, 59, 53), (58, 60, 61, 67), (63, 61, 60, 62), (64, 62, 53, 55), (65, 63, 62, 64), (65, 64, 58, 67), (66, 72, 63, 65), (66, 65, 67, 68), (67, 61, 70, 68), (68, 70, 71, 69), (75, 66, 68, 69), (72, 70, 61, 63), (73, 71, 70, 72), (75, 73, 72, 66), (76, 74, 73, 75), (74, 80, 71, 73), (76, 75, 69, 78), (77, 83, 74, 76), (77, 76, 78, 79), (69, 71, 80, 78), (78, 80, 81, 79), (83, 81, 80, 74), (79, 81, 82, 88), (84, 82, 81, 83), (86, 84, 83, 77), (87, 85, 84, 86), (85, 91, 82, 84), (86, 77, 79, 88), (87, 86, 88, 89), (88, 82, 91, 89), (89, 91, 92, 90), (94, 87, 89, 90), (93, 92, 91, 85), (90, 92, 5, 1), (8, 5, 92, 93), (94, 93, 85, 87), (95, 8, 93, 94), (95, 94, 90, 1)])
me_circle_002.polygons.foreach_set('use_smooth', [True] * 96)
_uv = me_circle_002.uv_layers.new(name='UVMap')
_uv.uv.foreach_set('vector', [1.0, 0.4356, 1.0, 0.4356, 1.0, 0.5644, 1.0, 0.5644, 0.9635, 0.5531, 0.9635, 0.4469, 1.0, 0.4356, 1.0, 0.5644, 1.0, 0.5644, 1.0, 0.5644, 0.9945, 0.699, 0.9945, 0.699, 0.9594, 0.6543, 0.9635, 0.5531, 1.0, 0.5644, 0.9945, 0.699, 0.9635, 0.5531, 1.0, 0.5644, 1.0, 0.4356, 0.9635, 0.4469, 0.9594, 0.6543, 0.9945, 0.699, 1.0, 0.5644, 0.9635, 0.5531, 0.9635, 0.5531, 0.9635, 0.5531, 0.9635, 0.4469, 0.9635, 0.4469, 0.9594, 0.6543, 0.9594, 0.6543, 0.9635, 0.5531, 0.9635, 0.5531, 0.9488, 0.7355, 0.9488, 0.7355, 0.9594, 0.6543, 0.9594, 0.6543, 0.9488, 0.7355, 0.9787, 0.8204, 0.9945, 0.699, 0.9594, 0.6543, 0.9488, 0.7355, 0.9594, 0.6543, 0.9945, 0.699, 0.9787, 0.8204, 0.9323, 0.7999, 0.9323, 0.7999, 0.9488, 0.7355, 0.9488, 0.7355, 0.9323, 0.7999, 0.9488, 0.7355, 0.9787, 0.8204, 0.954, 0.9168, 0.9945, 0.699, 0.9945, 0.699, 0.9787, 0.8204, 0.9787, 0.8204, 0.9787, 0.8204, 0.9787, 0.8204, 0.954, 0.9168, 0.954, 0.9168, 0.9323, 0.7999, 0.954, 0.9168, 0.9787, 0.8204, 0.9488, 0.7355, 0.954, 0.9168, 0.954, 0.9168, 0.923, 0.9787, 0.923, 0.9787, 0.9115, 0.8413, 0.923, 0.9787, 0.954, 0.9168, 0.9323, 0.7999, 0.9115, 0.8413, 0.9115, 0.8413, 0.9323, 0.7999, 0.9323, 0.7999, 0.8856, 0.8573, 0.8856, 0.8573, 0.9115, 0.8413, 0.9115, 0.8413, 0.8856, 0.8573, 0.8885, 1.0, 0.923, 0.9787, 0.9115, 0.8413, 0.9115, 0.8413, 0.9323, 0.7999, 0.954, 0.9168, 0.923, 0.9787, 0.8856, 0.8573, 0.9115, 0.8413, 0.923, 0.9787, 0.8885, 1.0, 0.923, 0.9787, 0.923, 0.9787, 0.8885, 1.0, 0.8885, 1.0, 0.8885, 1.0, 0.8885, 1.0, 0.1115, 1.0, 0.1115, 1.0, 0.1144, 0.8573, 0.8856, 0.8573, 0.8885, 1.0, 0.1115, 1.0, 0.1144, 0.8573, 0.1115, 1.0, 0.8885, 1.0, 0.8856, 0.8573, 0.1115, 1.0, 0.1115, 1.0, 0.07703, 0.9787, 0.07703, 0.9787, 0.08845, 0.8413, 0.07703, 0.9787, 0.1115, 1.0, 0.1144, 0.8573, 0.1144, 0.8573, 0.1144, 0.8573, 0.8856, 0.8573, 0.8856, 0.8573, 0.08845, 0.8413, 0.08845, 0.8413, 0.1144, 0.8573, 0.1144, 0.8573, 0.08845, 0.8413, 0.1144, 0.8573, 0.1115, 1.0, 0.07703, 0.9787, 0.06769, 0.7999, 0.06769, 0.7999, 0.08845, 0.8413, 0.08845, 0.8413, 0.06769, 0.7999, 0.08845, 0.8413, 0.07703, 0.9787, 0.04595, 0.9168, 0.07703, 0.9787, 0.07703, 0.9787, 0.04595, 0.9168, 0.04595, 0.9168, 0.04595, 0.9168, 0.04595, 0.9168, 0.02129, 0.8204, 0.02129, 0.8204, 0.0512, 0.7355, 0.06769, 0.7999, 0.04595, 0.9168, 0.02129, 0.8204, 0.06769, 0.7999, 0.04595, 0.9168, 0.07703, 0.9787, 0.08845, 0.8413, 0.0512, 0.7355, 0.02129, 0.8204, 0.04595, 0.9168, 0.06769, 0.7999, 0.0512, 0.7355, 0.0512, 0.7355, 0.06769, 0.7999, 0.06769, 0.7999, 0.04062, 0.6543, 0.04062, 0.6543, 0.0512, 0.7355, 0.0512, 0.7355, 0.04062, 0.6543, 0.005456, 0.699, 0.02129, 0.8204, 0.0512, 0.7355, 0.04062, 0.6543, 0.0512, 0.7355, 0.02129, 0.8204, 0.005456, 0.699, 0.03652, 0.5531, 0.03652, 0.5531, 0.04062, 0.6543, 0.04062, 0.6543, 0.03652, 0.5531, 0.04062, 0.6543, 0.005456, 0.699, 0.0, 0.5644, 0.02129, 0.8204, 0.02129, 0.8204, 0.005456, 0.699, 0.005456, 0.699, 0.005456, 0.699, 0.005456, 0.699, 0.0, 0.5644, 0.0, 0.5644, 0.03652, 0.5531, 0.0, 0.5644, 0.005456, 0.699, 0.04062, 0.6543, 0.0, 0.5644, 0.0, 0.5644, 0.0, 0.4356, 0.0, 0.4356, 0.03652, 0.4469, 0.0, 0.4356, 0.0, 0.5644, 0.03652, 0.5531, 0.03652, 0.4469, 0.03652, 0.4469, 0.03652, 0.5531, 0.03652, 0.5531, 0.04062, 0.3457, 0.04062, 0.3457, 0.03652, 0.4469, 0.03652, 0.4469, 0.04062, 0.3457, 0.005456, 0.301, 0.0, 0.4356, 0.03652, 0.4469, 0.03652, 0.4469, 0.03652, 0.5531, 0.0, 0.5644, 0.0, 0.4356, 0.04062, 0.3457, 0.03652, 0.4469, 0.0, 0.4356, 0.005456, 0.301, 0.0, 0.4356, 0.0, 0.4356, 0.005456, 0.301, 0.005456, 0.301, 0.005456, 0.301, 0.005456, 0.301, 0.02129, 0.1796, 0.02129, 0.1796, 0.0512, 0.2645, 0.04062, 0.3457, 0.005456, 0.301, 0.02129, 0.1796, 0.0512, 0.2645, 0.02129, 0.1796, 0.005456, 0.301, 0.04062, 0.3457, 0.02129, 0.1796, 0.02129, 0.1796, 0.04595, 0.0832, 0.04595, 0.0832, 0.06769, 0.2001, 0.04595, 0.0832, 0.02129, 0.1796, 0.0512, 0.2645, 0.0512, 0.2645, 0.0512, 0.2645, 0.04062, 0.3457, 0.04062, 0.3457, 0.06769, 0.2001, 0.06769, 0.2001, 0.0512, 0.2645, 0.0512, 0.2645, 0.06769, 0.2001, 0.0512, 0.2645, 0.02129, 0.1796, 0.04595, 0.0832, 0.08845, 0.1587, 0.08845, 0.1587, 0.06769, 0.2001, 0.06769, 0.2001, 0.08845, 0.1587, 0.06769, 0.2001, 0.04595, 0.0832, 0.07703, 0.02132, 0.04595, 0.0832, 0.04595, 0.0832, 0.07703, 0.02132, 0.07703, 0.02132, 0.07703, 0.02132, 0.07703, 0.02132, 0.1115, 0.0, 0.1115, 0.0, 0.1144, 0.1427, 0.08845, 0.1587, 0.07703, 0.02132, 0.1115, 0.0, 0.08845, 0.1587, 0.07703, 0.02132, 0.04595, 0.0832, 0.06769, 0.2001, 0.1144, 0.1427, 0.1115, 0.0, 0.07703, 0.02132, 0.08845, 0.1587, 0.1144, 0.1427, 0.1144, 0.1427, 0.08845, 0.1587, 0.08845, 0.1587, 0.8856, 0.1427, 0.8856, 0.1427, 0.1144, 0.1427, 0.1144, 0.1427, 0.8856, 0.1427, 0.8885, 0.0, 0.1115, 0.0, 0.1144, 0.1427, 0.8856, 0.1427, 0.1144, 0.1427, 0.1115, 0.0, 0.8885, 0.0, 0.9115, 0.1587, 0.9115, 0.1587, 0.8856, 0.1427, 0.8856, 0.1427, 0.9115, 0.1587, 0.8856, 0.1427, 0.8885, 0.0, 0.923, 0.02132, 0.1115, 0.0, 0.1115, 0.0, 0.8885, 0.0, 0.8885, 0.0, 0.8885, 0.0, 0.8885, 0.0, 0.923, 0.02132, 0.923, 0.02132, 0.9115, 0.1587, 0.923, 0.02132, 0.8885, 0.0, 0.8856, 0.1427, 0.923, 0.02132, 0.923, 0.02132, 0.954, 0.0832, 0.954, 0.0832, 0.9323, 0.2001, 0.954, 0.0832, 0.923, 0.02132, 0.9115, 0.1587, 0.9323, 0.2001, 0.9323, 0.2001, 0.9115, 0.1587, 0.9115, 0.1587, 0.9488, 0.2645, 0.9488, 0.2645, 0.9323, 0.2001, 0.9323, 0.2001, 0.9488, 0.2645, 0.9787, 0.1796, 0.954, 0.0832, 0.9323, 0.2001, 0.9323, 0.2001, 0.9115, 0.1587, 0.923, 0.02132, 0.954, 0.0832, 0.9488, 0.2645, 0.9323, 0.2001, 0.954, 0.0832, 0.9787, 0.1796, 0.954, 0.0832, 0.954, 0.0832, 0.9787, 0.1796, 0.9787, 0.1796, 0.9787, 0.1796, 0.9787, 0.1796, 0.9945, 0.301, 0.9945, 0.301, 0.9594, 0.3457, 0.9488, 0.2645, 0.9787, 0.1796, 0.9945, 0.301, 0.9594, 0.3457, 0.9945, 0.301, 0.9787, 0.1796, 0.9488, 0.2645, 0.9945, 0.301, 0.9945, 0.301, 1.0, 0.4356, 1.0, 0.4356, 0.9635, 0.4469, 1.0, 0.4356, 0.9945, 0.301, 0.9594, 0.3457, 0.9594, 0.3457, 0.9594, 0.3457, 0.9488, 0.2645, 0.9488, 0.2645, 0.9635, 0.4469, 0.9635, 0.4469, 0.9594, 0.3457, 0.9594, 0.3457, 0.9635, 0.4469, 0.9594, 0.3457, 0.9945, 0.301, 1.0, 0.4356])
me_circle_002.materials.append(mat_material)
me_circle_002.update()

# ---- objects
ob_cube = bpy.data.objects.new('Cube', me_cube)
ob_camera = bpy.data.objects.new('Camera', cam_camera)
ob_cube_001 = bpy.data.objects.new('Cube.001', me_cube_001)
ob_circle = bpy.data.objects.new('Circle', me_circle_001)
ob_cube_002 = bpy.data.objects.new('Cube.002', me_cube_002)
ob_circle_001 = bpy.data.objects.new('Circle.001', me_circle_002)

# ---- transforms, parenting, visibility, modifiers, constraints
ob_cube.location = (0.03122, -0.4774, 1.433)
ob_cube.scale = (0.8911, 1.0, 0.8728)
ob_cube.lock_rotations_4d = False
ob_cube.empty_display_type = 'ARROWS'
ob_cube.lineart.crease_threshold = 0.0
_m = ob_cube.modifiers.new('Auto Smooth', 'NODES')
_m.node_group = ng_auto_smooth
_gi = [s.identifier for s in ng_auto_smooth.interface.items_tree if s.item_type == 'SOCKET' and s.in_out == 'INPUT']
_m[_gi[1]] = 0.5236  # Angle
ob_camera.location = (-0.0008394, -3.57, 1.438)
ob_camera.rotation_euler = (1.571, -0.0, 0.0)
ob_camera.lock_rotations_4d = False
ob_camera.empty_display_type = 'ARROWS'
ob_camera.color = (0.0, 0.0, 0.0, 0.0)
ob_camera.display_type = 'WIRE'
ob_camera.lineart.crease_threshold = 0.0
ob_cube_001.location = (0.4144, -0.5299, 1.512)
ob_cube_001.rotation_euler = (-0.1098, -0.0, 0.0)
ob_cube_001.scale = (0.8899, 0.9987, 0.8716)
ob_cube_001.lock_rotations_4d = False
ob_cube_001.empty_display_type = 'ARROWS'
ob_cube_001.lineart.crease_threshold = 0.0
_m = ob_cube_001.modifiers.new('Auto Smooth', 'NODES')
_m.node_group = ng_auto_smooth
_gi = [s.identifier for s in ng_auto_smooth.interface.items_tree if s.item_type == 'SOCKET' and s.in_out == 'INPUT']
_m[_gi[1]] = 0.5236  # Angle
ob_circle.parent = ob_cube_001
ob_circle.matrix_parent_inverse = Matrix(((1.124, -0.0, -0.0, -0.4657), (-0.0, 1.001, 0.0, 0.5306), (-0.0, -0.0, 1.147, -0.104), (-0.0, 0.0, -0.0, 1.0)))
ob_circle.location = (0.4144, -0.566, 0.1506)
ob_circle.rotation_euler = (1.571, -0.0, 0.0)
ob_circle.scale = (0.1326, 0.1299, 0.1488)
_m = ob_circle.modifiers.new('Auto Smooth', 'NODES')
_m.node_group = ng_auto_smooth
_gi = [s.identifier for s in ng_auto_smooth.interface.items_tree if s.item_type == 'SOCKET' and s.in_out == 'INPUT']
_m[_gi[1]] = 0.5236  # Angle
ob_cube_002.location = (-0.352, -0.5299, 1.512)
ob_cube_002.rotation_euler = (-0.1098, -0.0, 0.0)
ob_cube_002.scale = (0.8899, 0.9987, 0.8716)
ob_cube_002.lock_rotations_4d = False
ob_cube_002.empty_display_type = 'ARROWS'
ob_cube_002.lineart.crease_threshold = 0.0
_m = ob_cube_002.modifiers.new('Auto Smooth', 'NODES')
_m.node_group = ng_auto_smooth
_gi = [s.identifier for s in ng_auto_smooth.interface.items_tree if s.item_type == 'SOCKET' and s.in_out == 'INPUT']
_m[_gi[1]] = 0.5236  # Angle
ob_circle_001.parent = ob_cube_002
ob_circle_001.matrix_parent_inverse = Matrix(((1.124, -0.0, 0.0, 0.3955), (-0.0, 1.001, -0.0, 0.5306), (-0.0, 0.0, 1.147, -0.104), (-0.0, 0.0, -0.0, 1.0)))
ob_circle_001.location = (-0.352, -0.566, 0.1506)
ob_circle_001.rotation_euler = (1.571, -0.0, 0.0)
ob_circle_001.scale = (0.1326, 0.1299, 0.1488)
_m = ob_circle_001.modifiers.new('Auto Smooth', 'NODES')
_m.node_group = ng_auto_smooth
_gi = [s.identifier for s in ng_auto_smooth.interface.items_tree if s.item_type == 'SOCKET' and s.in_out == 'INPUT']
_m[_gi[1]] = 0.5236  # Angle

# ---- collection membership
col_collection.objects.link(ob_cube)
col_collection.objects.link(ob_camera)
col_collection.objects.link(ob_cube_001)
col_collection.objects.link(ob_circle)
col_collection.objects.link(ob_cube_002)
col_collection.objects.link(ob_circle_001)

# ---- scene / render settings (as saved in the file)
scene.camera = ob_camera
scene.frame_start = 1; scene.frame_end = 250; scene.frame_set(1)
scene.render.engine = 'BLENDER_EEVEE_NEXT'
scene.cycles.samples = 510
scene.cycles.sampling_pattern = 'TABULATED_SOBOL'
scene.view_settings.view_transform = 'Filmic'
bpy.context.view_layer.update()

# ---- added for rendering (the .blend has no usable light): sun
light_auto_sun = bpy.data.lights.new('AutoSun', 'SUN')
light_auto_sun.energy = 3.0
light_auto_sun.angle = 0.0523599
ob_auto_sun = bpy.data.objects.new('AutoSun', light_auto_sun)
scene.collection.objects.link(ob_auto_sun)
ob_auto_sun.rotation_euler = (0.872665, 0.174533, 0.523599)
bpy.context.view_layer.update()
